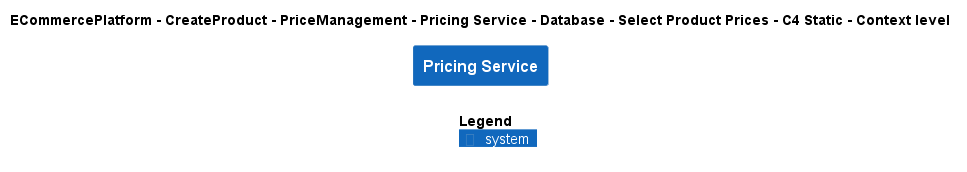

The diagram above was rendered by PlantUML. Its source (embedded in the PNG):
@startuml
!include ..\..\..\..\..\..\..\..\..\.c4s\C4_Context.puml

AddElementTag("c4interflow:lifecycle:new", $bgColor=green, $fontColor=#ffffff, $borderColor=green, $shadowing="False")
AddElementTag("c4interflow:lifecycle:changed", $bgColor=orange, $fontColor=#ffffff, $borderColor=orange, $shadowing="False")
AddElementTag("c4interflow:lifecycle:removed", $bgColor=red, $fontColor=#ffffff, $borderColor=red, $shadowing="False")

AddRelTag("c4interflow:lifecycle:new", $textColor=green, $lineColor=green)
AddRelTag("c4interflow:lifecycle:changed", $textColor=orange, $lineColor=orange)
AddRelTag("c4interflow:lifecycle:removed", $textColor=red, $lineColor=red)

SHOW_PERSON_PORTRAIT()
LAYOUT_TOP_DOWN()

skinparam linetype polyline

title ECommercePlatform - CreateProduct - PriceManagement - Pricing Service - Database - Select Product Prices - C4 Static - Context level

System(ECommercePlatform.CreateProduct.PriceManagement.SoftwareSystems.PricingService, "Pricing Service", "")



SHOW_LEGEND()
@enduml